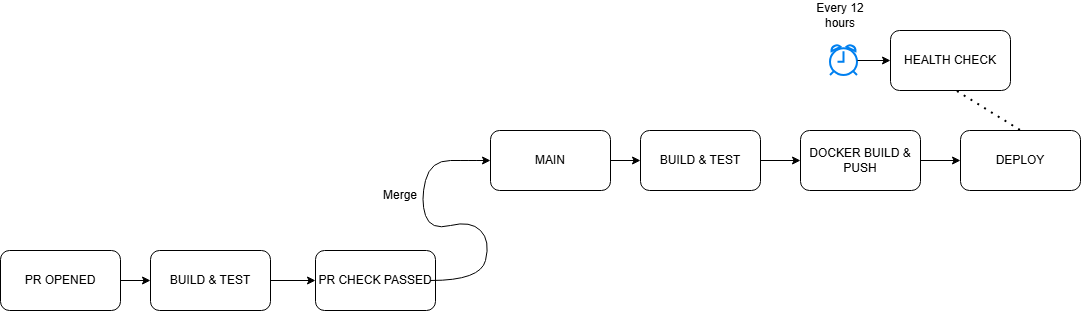

The diagram above was exported from draw.io. Its source (the exported page's mxGraphModel, read from the mxfile embedded in the PNG):
<mxGraphModel dx="1106" dy="605" grid="1" gridSize="10" guides="1" tooltips="1" connect="1" arrows="1" fold="1" page="1" pageScale="1" pageWidth="850" pageHeight="1100" math="0" shadow="0">
  <root>
    <mxCell id="0" />
    <mxCell id="1" parent="0" />
    <mxCell id="IW_G1jrq_DIjrPGXNj_T-32" edge="1" parent="1" source="IW_G1jrq_DIjrPGXNj_T-22" style="edgeStyle=orthogonalEdgeStyle;rounded=0;orthogonalLoop=1;jettySize=auto;html=1;exitX=1;exitY=0.5;exitDx=0;exitDy=0;entryX=0;entryY=0.5;entryDx=0;entryDy=0;" target="IW_G1jrq_DIjrPGXNj_T-24">
      <mxGeometry relative="1" as="geometry" />
    </mxCell>
    <mxCell id="IW_G1jrq_DIjrPGXNj_T-22" parent="1" style="rounded=1;whiteSpace=wrap;html=1;" value="PR OPENED" vertex="1">
      <mxGeometry height="60" width="120" x="50" y="310" as="geometry" />
    </mxCell>
    <mxCell id="IW_G1jrq_DIjrPGXNj_T-41" edge="1" parent="1" source="IW_G1jrq_DIjrPGXNj_T-23" style="edgeStyle=orthogonalEdgeStyle;rounded=0;orthogonalLoop=1;jettySize=auto;html=1;" target="IW_G1jrq_DIjrPGXNj_T-28" value="">
      <mxGeometry relative="1" as="geometry" />
    </mxCell>
    <mxCell id="IW_G1jrq_DIjrPGXNj_T-23" parent="1" style="rounded=1;whiteSpace=wrap;html=1;" value="MAIN" vertex="1">
      <mxGeometry height="60" width="120" x="540" y="190" as="geometry" />
    </mxCell>
    <mxCell id="IW_G1jrq_DIjrPGXNj_T-33" edge="1" parent="1" source="IW_G1jrq_DIjrPGXNj_T-24" style="edgeStyle=orthogonalEdgeStyle;rounded=0;orthogonalLoop=1;jettySize=auto;html=1;exitX=1;exitY=0.5;exitDx=0;exitDy=0;entryX=0;entryY=0.5;entryDx=0;entryDy=0;" target="IW_G1jrq_DIjrPGXNj_T-25">
      <mxGeometry relative="1" as="geometry" />
    </mxCell>
    <mxCell id="IW_G1jrq_DIjrPGXNj_T-24" parent="1" style="rounded=1;whiteSpace=wrap;html=1;" value="BUILD &amp;amp; TEST" vertex="1">
      <mxGeometry height="60" width="120" x="200" y="310" as="geometry" />
    </mxCell>
    <mxCell id="IW_G1jrq_DIjrPGXNj_T-25" parent="1" style="rounded=1;whiteSpace=wrap;html=1;" value="PR CHECK PASSED" vertex="1">
      <mxGeometry height="60" width="120" x="365" y="310" as="geometry" />
    </mxCell>
    <mxCell id="IW_G1jrq_DIjrPGXNj_T-26" parent="1" style="rounded=1;whiteSpace=wrap;html=1;" value="DEPLOY" vertex="1">
      <mxGeometry height="60" width="120" x="1010" y="190" as="geometry" />
    </mxCell>
    <mxCell id="IW_G1jrq_DIjrPGXNj_T-43" edge="1" parent="1" source="IW_G1jrq_DIjrPGXNj_T-27" style="edgeStyle=orthogonalEdgeStyle;rounded=0;orthogonalLoop=1;jettySize=auto;html=1;" target="IW_G1jrq_DIjrPGXNj_T-26" value="">
      <mxGeometry relative="1" as="geometry" />
    </mxCell>
    <mxCell id="IW_G1jrq_DIjrPGXNj_T-27" parent="1" style="rounded=1;whiteSpace=wrap;html=1;" value="DOCKER BUILD &amp;amp; PUSH" vertex="1">
      <mxGeometry height="60" width="120" x="850" y="190" as="geometry" />
    </mxCell>
    <mxCell id="IW_G1jrq_DIjrPGXNj_T-42" edge="1" parent="1" source="IW_G1jrq_DIjrPGXNj_T-28" style="edgeStyle=orthogonalEdgeStyle;rounded=0;orthogonalLoop=1;jettySize=auto;html=1;" target="IW_G1jrq_DIjrPGXNj_T-27" value="">
      <mxGeometry relative="1" as="geometry" />
    </mxCell>
    <mxCell id="IW_G1jrq_DIjrPGXNj_T-28" parent="1" style="rounded=1;whiteSpace=wrap;html=1;" value="BUILD &amp;amp; TEST" vertex="1">
      <mxGeometry height="60" width="120" x="690" y="190" as="geometry" />
    </mxCell>
    <mxCell id="IW_G1jrq_DIjrPGXNj_T-34" edge="1" parent="1" style="curved=1;endArrow=classic;html=1;rounded=0;entryX=0;entryY=0.5;entryDx=0;entryDy=0;" target="IW_G1jrq_DIjrPGXNj_T-23" value="">
      <mxGeometry height="50" relative="1" width="50" as="geometry">
        <Array as="points">
          <mxPoint x="530" y="340" />
          <mxPoint x="540" y="300" />
          <mxPoint x="520" y="280" />
          <mxPoint x="480" y="290" />
          <mxPoint x="470" y="260" />
          <mxPoint x="480" y="220" />
          <mxPoint x="520" y="220" />
        </Array>
        <mxPoint x="480" y="340" as="sourcePoint" />
        <mxPoint x="530" y="260" as="targetPoint" />
      </mxGeometry>
    </mxCell>
    <mxCell id="IW_G1jrq_DIjrPGXNj_T-36" parent="1" style="html=1;verticalLabelPosition=bottom;align=center;labelBackgroundColor=#ffffff;verticalAlign=top;strokeWidth=2;strokeColor=#0080F0;shadow=0;dashed=0;shape=mxgraph.ios7.icons.alarm_clock;" value="" vertex="1">
      <mxGeometry height="30" width="27" x="880" y="105" as="geometry" />
    </mxCell>
    <mxCell id="IW_G1jrq_DIjrPGXNj_T-45" parent="1" style="text;html=1;whiteSpace=wrap;strokeColor=none;fillColor=none;align=center;verticalAlign=middle;rounded=0;" value="Merge" vertex="1">
      <mxGeometry height="30" width="60" x="420" y="240" as="geometry" />
    </mxCell>
    <mxCell id="IW_G1jrq_DIjrPGXNj_T-46" parent="1" style="text;html=1;whiteSpace=wrap;strokeColor=none;fillColor=none;align=center;verticalAlign=middle;rounded=0;" value="Every 12 hours" vertex="1">
      <mxGeometry height="30" width="60" x="860" y="60" as="geometry" />
    </mxCell>
    <mxCell id="IW_G1jrq_DIjrPGXNj_T-53" edge="1" parent="1" source="IW_G1jrq_DIjrPGXNj_T-36" style="edgeStyle=orthogonalEdgeStyle;rounded=0;orthogonalLoop=1;jettySize=auto;html=1;" target="IW_G1jrq_DIjrPGXNj_T-49" value="">
      <mxGeometry relative="1" as="geometry" />
    </mxCell>
    <mxCell id="IW_G1jrq_DIjrPGXNj_T-49" parent="1" style="rounded=1;whiteSpace=wrap;html=1;" value="HEALTH CHECK" vertex="1">
      <mxGeometry height="60" width="120" x="940" y="90" as="geometry" />
    </mxCell>
    <mxCell id="IW_G1jrq_DIjrPGXNj_T-57" edge="1" parent="1" source="IW_G1jrq_DIjrPGXNj_T-49" style="endArrow=none;dashed=1;html=1;dashPattern=1 3;strokeWidth=2;rounded=0;exitX=0.558;exitY=1.017;exitDx=0;exitDy=0;exitPerimeter=0;entryX=0.5;entryY=0;entryDx=0;entryDy=0;" target="IW_G1jrq_DIjrPGXNj_T-26" value="">
      <mxGeometry height="50" relative="1" width="50" as="geometry">
        <mxPoint x="1010" y="170" as="sourcePoint" />
        <mxPoint x="1110" y="170" as="targetPoint" />
      </mxGeometry>
    </mxCell>
  </root>
</mxGraphModel>